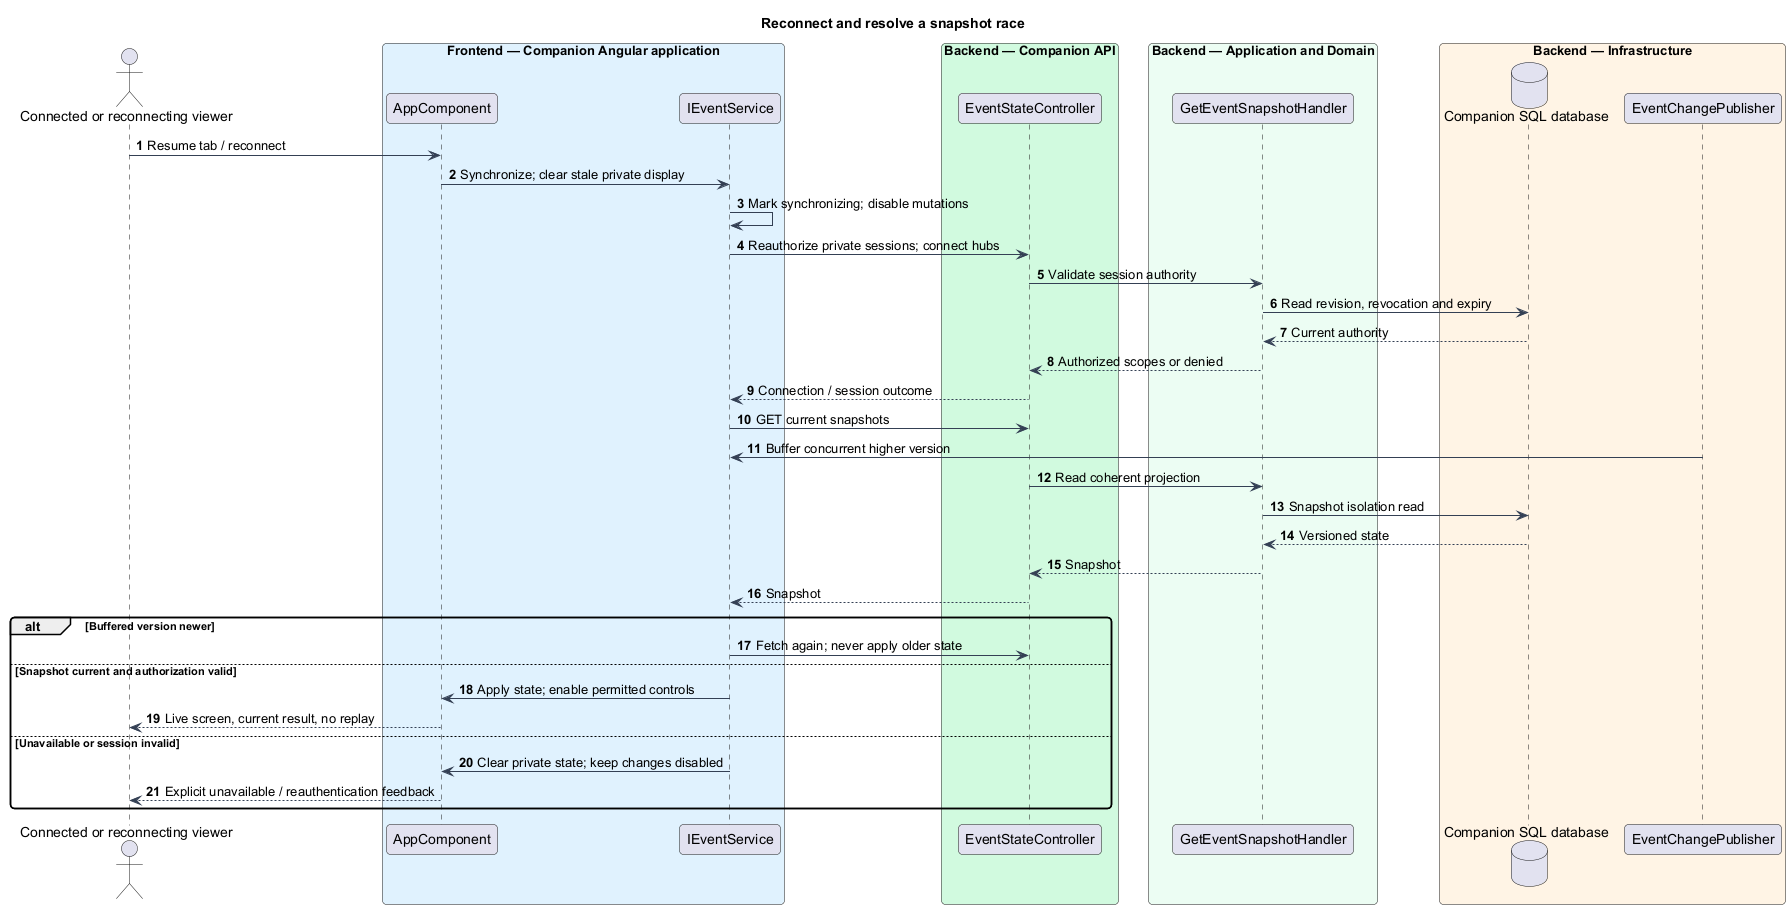

The diagram above was rendered by PlantUML. Its source (embedded in the PNG):
@startuml
skinparam backgroundColor #FFFFFF
skinparam shadowing false
skinparam defaultFontName Arial
skinparam ArrowColor #344054
skinparam roundcorner 8
autonumber
title Reconnect and resolve a snapshot race
actor "Connected or reconnecting viewer" as actor
box "Frontend — Companion Angular application" #E0F2FE
participant "AppComponent" as page
participant "IEventService" as client
end box
box "Backend — Companion API" #D1FADF
participant "EventStateController" as controller
end box
box "Backend — Application and Domain" #ECFDF3
participant "GetEventSnapshotHandler" as handler
end box
box "Backend — Infrastructure" #FFF4E5
database "Companion SQL database" as db
participant "EventChangePublisher" as push
end box
actor -> page : Resume tab / reconnect
page -> client : Synchronize; clear stale private display
client -> client : Mark synchronizing; disable mutations
client -> controller : Reauthorize private sessions; connect hubs
controller -> handler : Validate session authority
handler -> db : Read revision, revocation and expiry
 db --> handler : Current authority
handler --> controller : Authorized scopes or denied
controller --> client : Connection / session outcome
client -> controller : GET current snapshots
push -> client : Buffer concurrent higher version
controller -> handler : Read coherent projection
handler -> db : Snapshot isolation read
 db --> handler : Versioned state
handler --> controller : Snapshot
controller --> client : Snapshot
alt Buffered version newer
 client -> controller : Fetch again; never apply older state
else Snapshot current and authorization valid
 client -> page : Apply state; enable permitted controls
 page --> actor : Live screen, current result, no replay
else Unavailable or session invalid
 client -> page : Clear private state; keep changes disabled
 page --> actor : Explicit unavailable / reauthentication feedback
end
@enduml